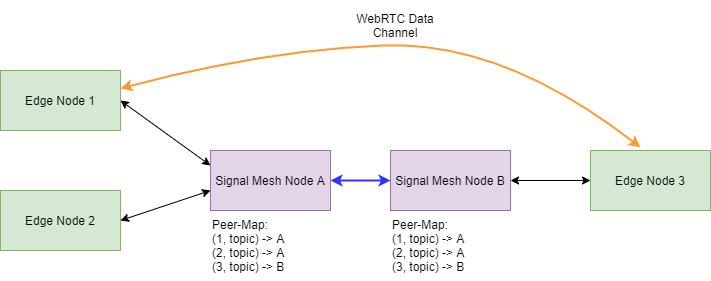

The diagram above was exported from draw.io. Its source (the exported page's mxGraphModel, read from the mxfile embedded in the PNG):
<mxGraphModel dx="1999" dy="1162" grid="1" gridSize="10" guides="1" tooltips="1" connect="1" arrows="1" fold="1" page="1" pageScale="1" pageWidth="850" pageHeight="1100" math="0" shadow="0">
  <root>
    <mxCell id="0" />
    <mxCell id="1" parent="0" />
    <mxCell id="xmej5JpHXfY3mab7FMeF-1" value="Signal Mesh Node A" style="rounded=0;whiteSpace=wrap;html=1;fillColor=#e1d5e7;strokeColor=#9673a6;" vertex="1" parent="1">
      <mxGeometry x="290" y="280" width="120" height="60" as="geometry" />
    </mxCell>
    <mxCell id="xmej5JpHXfY3mab7FMeF-2" value="Signal Mesh Node B" style="rounded=0;whiteSpace=wrap;html=1;fillColor=#e1d5e7;strokeColor=#9673a6;" vertex="1" parent="1">
      <mxGeometry x="470" y="280" width="120" height="60" as="geometry" />
    </mxCell>
    <mxCell id="xmej5JpHXfY3mab7FMeF-3" value="Edge Node 1" style="rounded=0;whiteSpace=wrap;html=1;fillColor=#d5e8d4;strokeColor=#82b366;" vertex="1" parent="1">
      <mxGeometry x="80" y="200" width="120" height="60" as="geometry" />
    </mxCell>
    <mxCell id="xmej5JpHXfY3mab7FMeF-4" value="Edge Node 3" style="rounded=0;whiteSpace=wrap;html=1;fillColor=#d5e8d4;strokeColor=#82b366;" vertex="1" parent="1">
      <mxGeometry x="670" y="280" width="120" height="60" as="geometry" />
    </mxCell>
    <mxCell id="xmej5JpHXfY3mab7FMeF-5" value="Edge Node 2" style="rounded=0;whiteSpace=wrap;html=1;fillColor=#d5e8d4;strokeColor=#82b366;" vertex="1" parent="1">
      <mxGeometry x="80" y="320" width="120" height="60" as="geometry" />
    </mxCell>
    <mxCell id="xmej5JpHXfY3mab7FMeF-7" value="" style="endArrow=classic;startArrow=classic;html=1;entryX=0;entryY=0.5;entryDx=0;entryDy=0;exitX=1;exitY=0.5;exitDx=0;exitDy=0;strokeColor=#3333FF;strokeWidth=2;" edge="1" parent="1" source="xmej5JpHXfY3mab7FMeF-1" target="xmej5JpHXfY3mab7FMeF-2">
      <mxGeometry width="50" height="50" relative="1" as="geometry">
        <mxPoint x="380" y="185" as="sourcePoint" />
        <mxPoint x="470" y="185" as="targetPoint" />
      </mxGeometry>
    </mxCell>
    <mxCell id="xmej5JpHXfY3mab7FMeF-8" value="" style="endArrow=classic;startArrow=classic;html=1;exitX=1;exitY=0.5;exitDx=0;exitDy=0;entryX=0;entryY=0.25;entryDx=0;entryDy=0;" edge="1" parent="1" source="xmej5JpHXfY3mab7FMeF-3" target="xmej5JpHXfY3mab7FMeF-1">
      <mxGeometry width="50" height="50" relative="1" as="geometry">
        <mxPoint x="602.9899999999998" y="154.03999999999996" as="sourcePoint" />
        <mxPoint x="650" y="110" as="targetPoint" />
      </mxGeometry>
    </mxCell>
    <mxCell id="xmej5JpHXfY3mab7FMeF-9" value="" style="endArrow=classic;startArrow=classic;html=1;exitX=1;exitY=0.5;exitDx=0;exitDy=0;entryX=0;entryY=0.667;entryDx=0;entryDy=0;entryPerimeter=0;" edge="1" parent="1" source="xmej5JpHXfY3mab7FMeF-5" target="xmej5JpHXfY3mab7FMeF-1">
      <mxGeometry width="50" height="50" relative="1" as="geometry">
        <mxPoint x="210" y="240" as="sourcePoint" />
        <mxPoint x="300" y="305" as="targetPoint" />
      </mxGeometry>
    </mxCell>
    <mxCell id="xmej5JpHXfY3mab7FMeF-10" value="" style="endArrow=classic;startArrow=classic;html=1;exitX=0;exitY=0.5;exitDx=0;exitDy=0;entryX=1;entryY=0.5;entryDx=0;entryDy=0;" edge="1" parent="1" source="xmej5JpHXfY3mab7FMeF-4" target="xmej5JpHXfY3mab7FMeF-2">
      <mxGeometry width="50" height="50" relative="1" as="geometry">
        <mxPoint x="220" y="250" as="sourcePoint" />
        <mxPoint x="310" y="315" as="targetPoint" />
      </mxGeometry>
    </mxCell>
    <mxCell id="xmej5JpHXfY3mab7FMeF-12" value="Peer-Map:&lt;br&gt;(1, topic) -&amp;gt; A&lt;br&gt;(2, topic) -&amp;gt; A&lt;br&gt;(3, topic) -&amp;gt; B" style="text;html=1;strokeColor=none;fillColor=none;align=left;verticalAlign=middle;whiteSpace=wrap;rounded=0;" vertex="1" parent="1">
      <mxGeometry x="290" y="340" width="80" height="70" as="geometry" />
    </mxCell>
    <mxCell id="xmej5JpHXfY3mab7FMeF-13" value="Peer-Map:&lt;br&gt;(1, topic) -&amp;gt; A&lt;br&gt;(2, topic) -&amp;gt; A&lt;br&gt;(3, topic) -&amp;gt; B" style="text;html=1;strokeColor=none;fillColor=none;align=left;verticalAlign=middle;whiteSpace=wrap;rounded=0;" vertex="1" parent="1">
      <mxGeometry x="470" y="340" width="80" height="70" as="geometry" />
    </mxCell>
    <mxCell id="xmej5JpHXfY3mab7FMeF-14" value="" style="curved=1;endArrow=classic;html=1;strokeWidth=2;strokeColor=#FF9933;startArrow=classic;startFill=1;exitX=0.65;exitY=-0.033;exitDx=0;exitDy=0;exitPerimeter=0;entryX=0.417;entryY=-0.05;entryDx=0;entryDy=0;entryPerimeter=0;" edge="1" parent="1" target="xmej5JpHXfY3mab7FMeF-4">
      <mxGeometry width="50" height="50" relative="1" as="geometry">
        <mxPoint x="200" y="218.01999999999998" as="sourcePoint" />
        <mxPoint x="722" y="218" as="targetPoint" />
        <Array as="points">
          <mxPoint x="342" y="180" />
          <mxPoint x="582" y="170" />
        </Array>
      </mxGeometry>
    </mxCell>
    <mxCell id="xmej5JpHXfY3mab7FMeF-15" value="WebRTC Data Channel" style="text;html=1;strokeColor=none;fillColor=none;align=center;verticalAlign=middle;whiteSpace=wrap;rounded=0;" vertex="1" parent="1">
      <mxGeometry x="420" y="130" width="110" height="50" as="geometry" />
    </mxCell>
  </root>
</mxGraphModel>